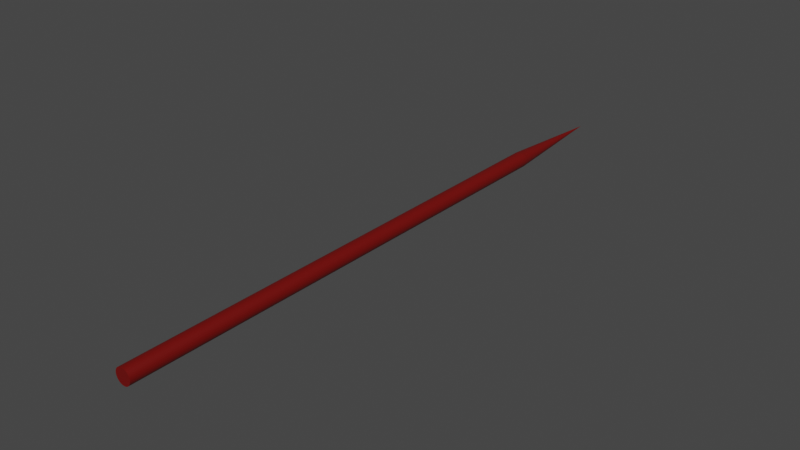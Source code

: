 # Source: arrow.blend  (saved by Blender 3.6.13; exported with 4.5.12 LTS)
import bpy
from mathutils import Matrix  # noqa: F401  (used for matrix-valued properties, if any)

bpy.ops.wm.read_factory_settings(use_empty=True)
scene = bpy.context.scene
scene.name = 'Scene'

# ---- collections
col_collection = bpy.data.collections.new('Collection'); scene.collection.children.link(col_collection)

# ---- materials (node trees are filled in below, after node groups)
mat_wood = bpy.data.materials.new('wood')
mat_wood.use_transparent_shadow = False

# ---- material node trees
mat_wood.use_nodes = True; mat_wood.node_tree.nodes.clear()
_N = mat_wood.node_tree.nodes; _L = mat_wood.node_tree.links
n0 = _N.new('ShaderNodeBsdfPrincipled'); n0.name = 'Principled BSDF'; n0.location = (10, 300)
n0.distribution = 'GGX'
n0.subsurface_method = 'RANDOM_WALK_SKIN'
n0.inputs[0].default_value = (0.1574, 0.001104, 0.0, 1.0)
n0.inputs[3].default_value = 1.45
n0.inputs[27].default_value = (0.0, 0.0, 0.0, 1.0)
n0.inputs[28].default_value = 1.0
n1 = _N.new('ShaderNodeOutputMaterial'); n1.name = 'Material Output'; n1.location = (300, 300)
_L.new(n0.outputs[0], n1.inputs[0])
n1.is_active_output = True

# ---- world
world_world = bpy.data.worlds.new('World'); scene.world = world_world
world_world.use_nodes = True; world_world.node_tree.nodes.clear()
_N = world_world.node_tree.nodes; _L = world_world.node_tree.links
n0 = _N.new('ShaderNodeOutputWorld'); n0.name = 'World Output'; n0.location = (300, 300)
n1 = _N.new('ShaderNodeBackground'); n1.name = 'Background'; n1.location = (10, 300)
n1.inputs[0].default_value = (0.05088, 0.05088, 0.05088, 1.0)
_L.new(n1.outputs[0], n0.inputs[0])
n0.is_active_output = True
world_world.color = (0.05088, 0.05088, 0.05088)
world_world.use_sun_shadow = False
world_world.sun_shadow_jitter_overblur = 0.0

# ---- meshes
me_cylinder = bpy.data.meshes.new('Cylinder')
me_cylinder.from_pydata([(1.893e-08, 0.1768, -0.335), (1.893e-08, 0.1768, 0.4375), (0.03448, 0.1734, -0.335), (0.03448, 0.1734, 0.4375), (0.06764, 0.1633, -0.335), (0.06764, 0.1633, 0.4375), (0.0982, 0.147, -0.335), (0.0982, 0.147, 0.4375), (0.125, 0.125, -0.335), (0.125, 0.125, 0.4375), (0.147, 0.0982, -0.335), (0.147, 0.0982, 0.4375), (0.1633, 0.06764, -0.335), (0.1633, 0.06764, 0.4375), (0.1734, 0.03448, -0.335), (0.1734, 0.03448, 0.4375), (0.1768, -1.358e-07, -0.335), (0.1768, 1.243e-07, 0.4375), (0.1734, -0.03448, -0.335), (0.1734, -0.03448, 0.4375), (0.1633, -0.06764, -0.335), (0.1633, -0.06764, 0.4375), (0.147, -0.0982, -0.335), (0.147, -0.0982, 0.4375), (0.125, -0.125, -0.335), (0.125, -0.125, 0.4375), (0.0982, -0.147, -0.335), (0.0982, -0.147, 0.4375), (0.06764, -0.1633, -0.335), (0.06764, -0.1633, 0.4375), (0.03448, -0.1734, -0.335), (0.03448, -0.1734, 0.4375), (3.482e-09, -0.1768, -0.335), (3.482e-09, -0.1768, 0.4375), (-0.03448, -0.1734, -0.335), (-0.03448, -0.1734, 0.4375), (-0.06764, -0.1633, -0.335), (-0.06764, -0.1633, 0.4375), (-0.0982, -0.147, -0.335), (-0.0982, -0.147, 0.4375), (-0.125, -0.125, -0.335), (-0.125, -0.125, 0.4375), (-0.147, -0.0982, -0.335), (-0.147, -0.0982, 0.4375), (-0.1633, -0.06764, -0.335), (-0.1633, -0.06764, 0.4375), (-0.1734, -0.03448, -0.335), (-0.1734, -0.03448, 0.4375), (-0.1768, -1.259e-07, -0.335), (-0.1768, 1.342e-07, 0.4375), (-0.1734, 0.03448, -0.335), (-0.1734, 0.03448, 0.4375), (-0.1633, 0.06764, -0.335), (-0.1633, 0.06764, 0.4375), (-0.147, 0.0982, -0.335), (-0.147, 0.0982, 0.4375), (-0.125, 0.125, -0.335), (-0.125, 0.125, 0.4375), (-0.0982, 0.147, -0.335), (-0.0982, 0.147, 0.4375), (-0.06764, 0.1633, -0.335), (-0.06764, 0.1633, 0.4375), (-0.03448, 0.1734, -0.335), (-0.03448, 0.1734, 0.4375), (2.581e-07, -2.208e-07, -0.5187)], [], [(0, 1, 3, 2), (2, 3, 5, 4), (4, 5, 7, 6), (6, 7, 9, 8), (8, 9, 11, 10), (10, 11, 13, 12), (12, 13, 15, 14), (14, 15, 17, 16), (16, 17, 19, 18), (18, 19, 21, 20), (20, 21, 23, 22), (22, 23, 25, 24), (24, 25, 27, 26), (26, 27, 29, 28), (28, 29, 31, 30), (30, 31, 33, 32), (32, 33, 35, 34), (34, 35, 37, 36), (36, 37, 39, 38), (38, 39, 41, 40), (40, 41, 43, 42), (42, 43, 45, 44), (44, 45, 47, 46), (46, 47, 49, 48), (48, 49, 51, 50), (50, 51, 53, 52), (52, 53, 55, 54), (54, 55, 57, 56), (56, 57, 59, 58), (58, 59, 61, 60), (3, 1, 63, 61, 59, 57, 55, 53, 51, 49, 47, 45, 43, 41, 39, 37, 35, 33, 31, 29, 27, 25, 23, 21, 19, 17, 15, 13, 11, 9, 7, 5), (60, 61, 63, 62), (62, 63, 1, 0), (6, 8, 64), (24, 26, 64), (42, 44, 64), (60, 62, 64), (16, 18, 64), (34, 36, 64), (52, 54, 64), (8, 10, 64), (26, 28, 64), (44, 46, 64), (0, 2, 64), (62, 0, 64), (18, 20, 64), (36, 38, 64), (54, 56, 64), (10, 12, 64), (28, 30, 64), (46, 48, 64), (2, 4, 64), (20, 22, 64), (38, 40, 64), (56, 58, 64), (12, 14, 64), (30, 32, 64), (48, 50, 64), (4, 6, 64), (22, 24, 64), (40, 42, 64), (58, 60, 64), (14, 16, 64), (32, 34, 64), (50, 52, 64)])
_uv = me_cylinder.uv_layers.new(name='UVMap')
_uv.uv.foreach_set('vector', [1.0, 0.5, 1.0, 1.0, 0.9688, 1.0, 0.9688, 0.5, 0.9688, 0.5, 0.9688, 1.0, 0.9375, 1.0, 0.9375, 0.5, 0.9375, 0.5, 0.9375, 1.0, 0.9062, 1.0, 0.9062, 0.5, 0.9062, 0.5, 0.9062, 1.0, 0.875, 1.0, 0.875, 0.5, 0.875, 0.5, 0.875, 1.0, 0.8438, 1.0, 0.8438, 0.5, 0.8438, 0.5, 0.8438, 1.0, 0.8125, 1.0, 0.8125, 0.5, 0.8125, 0.5, 0.8125, 1.0, 0.7812, 1.0, 0.7812, 0.5, 0.7812, 0.5, 0.7812, 1.0, 0.75, 1.0, 0.75, 0.5, 0.75, 0.5, 0.75, 1.0, 0.7188, 1.0, 0.7188, 0.5, 0.7188, 0.5, 0.7188, 1.0, 0.6875, 1.0, 0.6875, 0.5, 0.6875, 0.5, 0.6875, 1.0, 0.6562, 1.0, 0.6562, 0.5, 0.6562, 0.5, 0.6562, 1.0, 0.625, 1.0, 0.625, 0.5, 0.625, 0.5, 0.625, 1.0, 0.5938, 1.0, 0.5938, 0.5, 0.5938, 0.5, 0.5938, 1.0, 0.5625, 1.0, 0.5625, 0.5, 0.5625, 0.5, 0.5625, 1.0, 0.5312, 1.0, 0.5312, 0.5, 0.5312, 0.5, 0.5312, 1.0, 0.5, 1.0, 0.5, 0.5, 0.5, 0.5, 0.5, 1.0, 0.4688, 1.0, 0.4688, 0.5, 0.4688, 0.5, 0.4688, 1.0, 0.4375, 1.0, 0.4375, 0.5, 0.4375, 0.5, 0.4375, 1.0, 0.4062, 1.0, 0.4062, 0.5, 0.4062, 0.5, 0.4062, 1.0, 0.375, 1.0, 0.375, 0.5, 0.375, 0.5, 0.375, 1.0, 0.3438, 1.0, 0.3438, 0.5, 0.3438, 0.5, 0.3438, 1.0, 0.3125, 1.0, 0.3125, 0.5, 0.3125, 0.5, 0.3125, 1.0, 0.2812, 1.0, 0.2812, 0.5, 0.2812, 0.5, 0.2812, 1.0, 0.25, 1.0, 0.25, 0.5, 0.25, 0.5, 0.25, 1.0, 0.2188, 1.0, 0.2188, 0.5, 0.2188, 0.5, 0.2188, 1.0, 0.1875, 1.0, 0.1875, 0.5, 0.1875, 0.5, 0.1875, 1.0, 0.1562, 1.0, 0.1562, 0.5, 0.1562, 0.5, 0.1562, 1.0, 0.125, 1.0, 0.125, 0.5, 0.125, 0.5, 0.125, 1.0, 0.09375, 1.0, 0.09375, 0.5, 0.09375, 0.5, 0.09375, 1.0, 0.0625, 1.0, 0.0625, 0.5, 0.2968, 0.4854, 0.25, 0.49, 0.2032, 0.4854, 0.1582, 0.4717, 0.1167, 0.4496, 0.08029, 0.4197, 0.05045, 0.3833, 0.02827, 0.3418, 0.01461, 0.2968, 0.01, 0.25, 0.01461, 0.2032, 0.02827, 0.1582, 0.05045, 0.1167, 0.08029, 0.08029, 0.1167, 0.05045, 0.1582, 0.02827, 0.2032, 0.01461, 0.25, 0.01, 0.2968, 0.01461, 0.3418, 0.02827, 0.3833, 0.05045, 0.4197, 0.08029, 0.4496, 0.1167, 0.4717, 0.1582, 0.4854, 0.2032, 0.49, 0.25, 0.4854, 0.2968, 0.4717, 0.3418, 0.4496, 0.3833, 0.4197, 0.4197, 0.3833, 0.4496, 0.3418, 0.4717, 0.0625, 0.5, 0.0625, 1.0, 0.03125, 1.0, 0.03125, 0.5, 0.03125, 0.5, 0.03125, 1.0, 0.0, 1.0, 0.0, 0.5, 0.9062, 0.5, 0.875, 0.5, 0.9062, 0.5, 0.625, 0.5, 0.5938, 0.5, 0.625, 0.5, 0.3438, 0.5, 0.3125, 0.5, 0.3438, 0.5, 0.0625, 0.5, 0.03125, 0.5, 0.0625, 0.5, 0.75, 0.5, 0.7188, 0.5, 0.75, 0.5, 0.4688, 0.5, 0.4375, 0.5, 0.4688, 0.5, 0.1875, 0.5, 0.1562, 0.5, 0.1875, 0.5, 0.875, 0.5, 0.8438, 0.5, 0.875, 0.5, 0.5938, 0.5, 0.5625, 0.5, 0.5938, 0.5, 0.3125, 0.5, 0.2812, 0.5, 0.3125, 0.5, 1.0, 0.5, 0.9688, 0.5, 1.0, 0.5, 0.03125, 0.5, 0.0, 0.5, 0.03125, 0.5, 0.7188, 0.5, 0.6875, 0.5, 0.7188, 0.5, 0.4375, 0.5, 0.4062, 0.5, 0.4375, 0.5, 0.1562, 0.5, 0.125, 0.5, 0.1562, 0.5, 0.8438, 0.5, 0.8125, 0.5, 0.8438, 0.5, 0.5625, 0.5, 0.5312, 0.5, 0.5625, 0.5, 0.2812, 0.5, 0.25, 0.5, 0.2812, 0.5, 0.9688, 0.5, 0.9375, 0.5, 0.9688, 0.5, 0.6875, 0.5, 0.6562, 0.5, 0.6875, 0.5, 0.4062, 0.5, 0.375, 0.5, 0.4062, 0.5, 0.125, 0.5, 0.09375, 0.5, 0.125, 0.5, 0.8125, 0.5, 0.7812, 0.5, 0.8125, 0.5, 0.5312, 0.5, 0.5, 0.5, 0.5312, 0.5, 0.25, 0.5, 0.2188, 0.5, 0.25, 0.5, 0.9375, 0.5, 0.9062, 0.5, 0.9375, 0.5, 0.6562, 0.5, 0.625, 0.5, 0.6562, 0.5, 0.375, 0.5, 0.3438, 0.5, 0.375, 0.5, 0.09375, 0.5, 0.0625, 0.5, 0.09375, 0.5, 0.7812, 0.5, 0.75, 0.5, 0.7812, 0.5, 0.5, 0.5, 0.4688, 0.5, 0.5, 0.5, 0.2188, 0.5, 0.1875, 0.5, 0.2188, 0.5])
me_cylinder.materials.append(mat_wood)
me_cylinder.use_remesh_fix_poles = True
me_cylinder.use_remesh_preserve_attributes = False
me_cylinder.update()

# ---- objects
ob_cylinder = bpy.data.objects.new('Cylinder', me_cylinder)

# ---- transforms, parenting, visibility, modifiers, constraints
ob_cylinder.location = (0.0, 0.0, 0.0)
ob_cylinder.rotation_euler = (1.571, -0.0, 0.0)
ob_cylinder.scale = (0.06529, 0.06529, 0.9274)

# ---- collection membership
col_collection.objects.link(ob_cylinder)

# ---- scene / render settings (as saved in the file)
scene.frame_start = 1; scene.frame_end = 250; scene.frame_set(1)
scene.render.engine = 'BLENDER_EEVEE_NEXT'
scene.cycles.sampling_pattern = 'TABULATED_SOBOL'
scene.cycles.use_light_tree = False
scene.view_settings.view_transform = 'Filmic'
bpy.context.view_layer.update()

# ---- added for rendering (the .blend has no active camera and no usable light): camera, sun
cam_auto = bpy.data.cameras.new('AutoCamera')
cam_auto.lens = 50.0
cam_auto.sensor_width = 36.0
cam_auto.clip_end = 1000.0
ob_auto_camera = bpy.data.objects.new('AutoCamera', cam_auto)
scene.collection.objects.link(ob_auto_camera)
ob_auto_camera.location = (0.820992, -0.947517, 0.656794)
ob_auto_camera.rotation_euler = (1.09748, -7.21219e-08, 0.694738)
scene.camera = ob_auto_camera
light_auto_sun = bpy.data.lights.new('AutoSun', 'SUN')
light_auto_sun.energy = 3.0
light_auto_sun.angle = 0.0523599
ob_auto_sun = bpy.data.objects.new('AutoSun', light_auto_sun)
scene.collection.objects.link(ob_auto_sun)
ob_auto_sun.rotation_euler = (0.872665, 0.174533, 0.523599)
bpy.context.view_layer.update()
